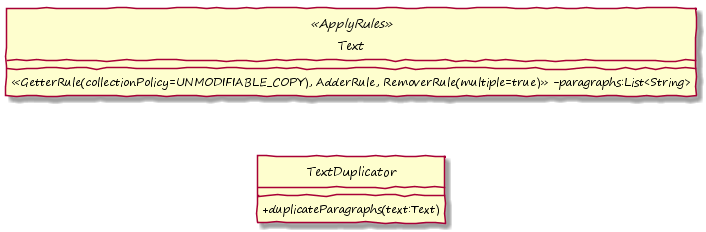

The diagram above was rendered by PlantUML. Its source (embedded in the PNG):
@startuml

hide circle
skinparam handwritten true
skinparam DefaultFontName "Segoe Print"
skinparam classAttributeIconSize 0
!pragma horizontalLineBetweenDifferentPackageAllowed

class Text <<ApplyRules>> {
	<<GetterRule(collectionPolicy=UNMODIFIABLE_COPY), AdderRule, RemoverRule(multiple=true)>> -paragraphs:List<String>
}

class TextDuplicator {
	+duplicateParagraphs(text:Text)
}

Text -down[hidden]-> TextDuplicator

@enduml